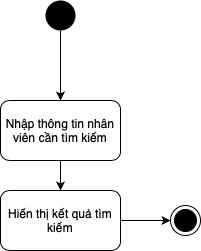

The diagram above was exported from draw.io. Its source (the exported page's mxGraphModel, read from the mxfile embedded in the PNG):
<mxGraphModel dx="897" dy="418" grid="1" gridSize="10" guides="1" tooltips="1" connect="1" arrows="1" fold="1" page="1" pageScale="1" pageWidth="850" pageHeight="1100" math="0" shadow="0">
  <root>
    <mxCell id="xPLvDsapm1Yb4sEafov--0" />
    <mxCell id="xPLvDsapm1Yb4sEafov--1" parent="xPLvDsapm1Yb4sEafov--0" />
    <mxCell id="t10vMvI5gqWNMbAenF6h-0" value="" style="ellipse;fillColor=#000000;strokeColor=none;" parent="xPLvDsapm1Yb4sEafov--1" vertex="1">
      <mxGeometry x="350" y="50" width="30" height="30" as="geometry" />
    </mxCell>
    <mxCell id="t10vMvI5gqWNMbAenF6h-1" value="" style="endArrow=classic;html=1;exitX=0.5;exitY=1;exitDx=0;exitDy=0;" parent="xPLvDsapm1Yb4sEafov--1" source="t10vMvI5gqWNMbAenF6h-0" edge="1">
      <mxGeometry width="50" height="50" relative="1" as="geometry">
        <mxPoint x="360" y="370" as="sourcePoint" />
        <mxPoint x="365" y="150" as="targetPoint" />
      </mxGeometry>
    </mxCell>
    <mxCell id="t10vMvI5gqWNMbAenF6h-2" value="Nhập thông tin nhân viên cần tìm kiếm" style="rounded=1;whiteSpace=wrap;html=1;" parent="xPLvDsapm1Yb4sEafov--1" vertex="1">
      <mxGeometry x="305" y="150" width="120" height="60" as="geometry" />
    </mxCell>
    <mxCell id="t10vMvI5gqWNMbAenF6h-3" value="" style="endArrow=classic;html=1;exitX=0.5;exitY=1;exitDx=0;exitDy=0;" parent="xPLvDsapm1Yb4sEafov--1" source="t10vMvI5gqWNMbAenF6h-2" target="t10vMvI5gqWNMbAenF6h-4" edge="1">
      <mxGeometry width="50" height="50" relative="1" as="geometry">
        <mxPoint x="360" y="330" as="sourcePoint" />
        <mxPoint x="365" y="270" as="targetPoint" />
      </mxGeometry>
    </mxCell>
    <mxCell id="t10vMvI5gqWNMbAenF6h-4" value="Hiển thị kết quả tìm kiếm" style="rounded=1;whiteSpace=wrap;html=1;" parent="xPLvDsapm1Yb4sEafov--1" vertex="1">
      <mxGeometry x="305" y="240" width="120" height="60" as="geometry" />
    </mxCell>
    <mxCell id="t10vMvI5gqWNMbAenF6h-5" value="" style="endArrow=classic;html=1;" parent="xPLvDsapm1Yb4sEafov--1" target="t10vMvI5gqWNMbAenF6h-6" edge="1">
      <mxGeometry width="50" height="50" relative="1" as="geometry">
        <mxPoint x="425" y="270" as="sourcePoint" />
        <mxPoint x="490" y="270" as="targetPoint" />
      </mxGeometry>
    </mxCell>
    <mxCell id="t10vMvI5gqWNMbAenF6h-6" value="" style="ellipse;html=1;shape=endState;fillColor=#000000;strokeColor=#000000;" parent="xPLvDsapm1Yb4sEafov--1" vertex="1">
      <mxGeometry x="475" y="255" width="30" height="30" as="geometry" />
    </mxCell>
  </root>
</mxGraphModel>